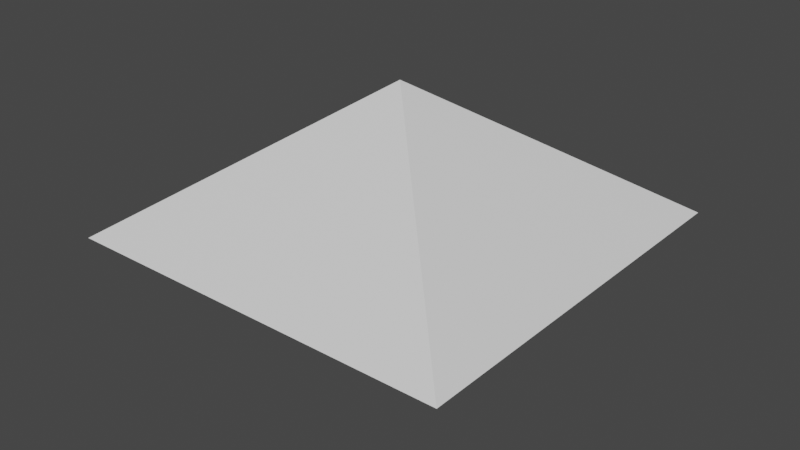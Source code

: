 # Source: laser_area.blend  (saved by Blender 3.6.13; exported with 4.5.12 LTS)
import bpy
from mathutils import Matrix  # noqa: F401  (used for matrix-valued properties, if any)

bpy.ops.wm.read_factory_settings(use_empty=True)
scene = bpy.context.scene
scene.name = 'Scene'

# ---- collections
col_collection = bpy.data.collections.new('Collection'); scene.collection.children.link(col_collection)

# ---- materials (node trees are filled in below, after node groups)
mat_pyramid = bpy.data.materials.new('Pyramid')
mat_pyramid.use_transparent_shadow = False
mat_inner_wall = bpy.data.materials.new('Inner wall')
mat_inner_wall.use_transparent_shadow = False

# ---- material node trees
mat_pyramid.use_nodes = True; mat_pyramid.node_tree.nodes.clear()
_N = mat_pyramid.node_tree.nodes; _L = mat_pyramid.node_tree.links
n0 = _N.new('ShaderNodeOutputMaterial'); n0.name = 'Material Output'; n0.location = (300, 300)
n1 = _N.new('ShaderNodeBsdfPrincipled'); n1.name = 'Principled BSDF'; n1.location = (10, 300)
n1.distribution = 'GGX'
n1.subsurface_method = 'RANDOM_WALK_SKIN'
n1.inputs[3].default_value = 1.45
n1.inputs[27].default_value = (0.0, 0.0, 0.0, 1.0)
n1.inputs[28].default_value = 1.0
_L.new(n1.outputs[0], n0.inputs[0])
n0.is_active_output = True
mat_inner_wall.use_nodes = True; mat_inner_wall.node_tree.nodes.clear()
_N = mat_inner_wall.node_tree.nodes; _L = mat_inner_wall.node_tree.links
n0 = _N.new('ShaderNodeOutputMaterial'); n0.name = 'Material Output'; n0.location = (300, 300)
n1 = _N.new('ShaderNodeBsdfPrincipled'); n1.name = 'Principled BSDF'; n1.location = (10, 300)
n1.distribution = 'GGX'
n1.subsurface_method = 'RANDOM_WALK_SKIN'
n1.inputs[3].default_value = 1.45
n1.inputs[27].default_value = (0.0, 0.0, 0.0, 1.0)
n1.inputs[28].default_value = 1.0
_L.new(n1.outputs[0], n0.inputs[0])
n0.is_active_output = True

# ---- world
world_world = bpy.data.worlds.new('World'); scene.world = world_world
world_world.use_nodes = True; world_world.node_tree.nodes.clear()
_N = world_world.node_tree.nodes; _L = world_world.node_tree.links
n0 = _N.new('ShaderNodeOutputWorld'); n0.name = 'World Output'; n0.location = (300, 300)
n1 = _N.new('ShaderNodeBackground'); n1.name = 'Background'; n1.location = (10, 300)
n1.inputs[0].default_value = (0.05088, 0.05088, 0.05088, 1.0)
_L.new(n1.outputs[0], n0.inputs[0])
n0.is_active_output = True
world_world.color = (0.05088, 0.05088, 0.05088)
world_world.use_sun_shadow = False
world_world.sun_shadow_jitter_overblur = 0.0

# ---- meshes
me_plane_001 = bpy.data.meshes.new('Plane.001')
me_plane_001.from_pydata([(-1.0, -1.0, 0.0), (1.0, -1.0, 0.0), (-1.0, 1.0, 0.0), (1.0, 1.0, 0.0), (0.0, 0.0, 0.7071), (-0.7, -0.06324, 0.0), (0.0, 0.0, -0.7071), (-0.7, -0.06324, 0.15), (-0.7, 0.06176, 0.0), (-0.7, 0.06176, 0.15), (-0.7879, 0.06176, 0.15), (-0.7879, -0.06324, 0.15), (-1.0, -0.06324, 0.0), (-1.0, 0.06176, 0.0), (-0.7879, 0.02489, 0.15), (-1.0, 0.03571, 0.0), (-0.7702, 0.02993, 0.15), (-0.7702, 0.06176, 0.1199), (-0.8615, -0.003846, 0.0)], [], [(1, 6, 3), (2, 4, 3), (12, 0, 4, 2, 13, 10, 14, 11), (3, 4, 1), (4, 0, 1), (2, 3, 6), (2, 6, 0, 12, 15, 13), (6, 1, 0), (9, 10, 17), (10, 13, 8, 9, 17), (5, 12, 11, 7), (12, 5, 8, 13, 15, 18), (15, 12, 18), (9, 7, 11, 14, 16, 10), (10, 16, 14)])
me_plane_001.polygons.foreach_set('material_index', [0, 0, 0, 0, 0, 0, 0, 0, 776, 776, 776, 776, 776, 776, 776])
_uv = me_plane_001.uv_layers.new(name='UVMap')
_uv.uv.foreach_set('vector', [1.0, 0.0, 0.0, 0.0, 1.0, 1.0, 0.0, 1.0, 0.0, 0.0, 1.0, 1.0, 0.0, 0.475, 0.0, 0.0, 0.0, 0.0, 0.0, 1.0, 0.0, 0.525, 0.0, 0.4189, 0.0, 0.4064, 0.0, 0.3689, 1.0, 1.0, 0.0, 0.0, 1.0, 0.0, 0.0, 0.0, 0.0, 0.0, 1.0, 0.0, 0.0, 1.0, 1.0, 1.0, 0.0, 0.0, 0.0, 1.0, 0.0, 0.0, 0.0, 0.0, 0.0, 0.475, 0.0, 0.5179, 0.0, 0.525, 0.0, 0.0, 1.0, 0.0, 0.0, 0.0, 0.625, 0.5, 0.625, 0.4372, 0.5748, 0.4498, 0.625, 0.4372, 0.375, 0.2857, 0.375, 0.5, 0.625, 0.5, 0.5748, 0.4498, 0.375, 0.75, 0.375, 0.9643, 0.625, 0.8128, 0.625, 0.75, 0.1607, 0.75, 0.375, 0.75, 0.375, 0.5, 0.1607, 0.5, 0.1607, 0.5357, 0.2596, 0.6346, 0.1607, 0.5357, 0.1607, 0.75, 0.2596, 0.6346, 0.625, 0.5, 0.625, 0.75, 0.6878, 0.75, 0.6878, 0.5628, 0.6752, 0.5502, 0.6878, 0.5, 0.6878, 0.5, 0.6752, 0.5502, 0.6878, 0.5628])
me_plane_001.materials.append(mat_pyramid)
me_plane_001.update()
me_cube = bpy.data.meshes.new('Cube')
me_cube.from_pydata([(-1.0, -1.265, -1.0), (-1.0, -1.265, 1.0), (-1.0, 1.235, -1.0), (-1.0, 1.235, 1.0), (6.0, 1.0, -1.0), (0.5, 1.235, -1.0), (0.5, 1.235, 1.0), (0.5, -1.265, 1.0), (6.0, -1.0, -1.0), (0.5, -1.265, -1.0), (6.0, 1.0, 1.0), (6.0, -1.0, 1.0), (6.0, -6.0, 1.0), (6.0, -6.0, -1.0), (0.5, -6.0, -1.0), (0.5, -6.0, 1.0), (0.5, 6.0, 1.0), (6.0, 6.0, 1.0), (6.0, 6.0, -1.0), (0.5, 6.0, -1.0), (7.0, 1.0, 1.0), (7.0, 1.0, -1.0), (7.0, -1.0, -1.0), (7.0, -1.0, 1.0), (3.708, 1.0, -1.0), (2.792, 1.0, -1.0), (2.792, -1.0, -1.0), (3.708, -1.0, -1.0), (2.792, -6.0, -1.0), (3.708, -6.0, -1.0), (3.708, 6.0, -1.0), (2.792, 6.0, -1.0), (6.0, -0.3333, -1.0), (6.0, 0.3333, -1.0), (0.5, 0.3333, -1.0), (0.5, -0.3333, -1.0), (6.0, -4.333, -1.0), (6.0, -2.667, -1.0), (0.5, -4.333, -1.0), (0.5, -2.667, -1.0), (0.5, 4.333, -1.0), (0.5, 2.667, -1.0), (6.0, 2.667, -1.0), (6.0, 4.333, -1.0), (3.708, 2.667, -1.0), (3.708, 4.333, -1.0), (2.792, 2.667, -1.0), (2.792, 4.333, -1.0), (2.792, -2.667, -1.0), (2.792, -4.333, -1.0), (3.708, -2.667, -1.0), (3.708, -4.333, -1.0), (2.792, 0.3333, -1.0), (2.792, -0.3333, -1.0), (3.708, 0.3333, -1.0), (3.708, -0.3333, -1.0), (3.708, 1.0, 1.0), (2.792, 1.0, 1.0), (2.792, -1.0, 1.0), (3.708, -1.0, 1.0), (3.708, 2.667, 1.0), (3.708, 4.333, 1.0), (2.792, 2.667, 1.0), (2.792, 4.333, 1.0), (2.792, -2.667, 1.0), (2.792, -4.333, 1.0), (3.708, -2.667, 1.0), (3.708, -4.333, 1.0), (2.792, -0.3333, 1.0), (2.792, 0.3333, 1.0), (3.708, -0.3333, 1.0), (3.708, 0.3333, 1.0)], [], [(10, 11, 7, 6), (10, 20, 23, 11), (9, 0, 1, 7), (55, 27, 8, 32), (6, 7, 1, 3), (2, 0, 9, 35, 34, 5), (2, 5, 6, 3), (6, 16, 17, 10), (8, 37, 36, 13, 12, 11), (13, 29, 28, 14, 15, 12), (11, 12, 15, 7), (51, 29, 13, 36), (7, 15, 14, 38, 39, 9), (19, 31, 30, 18, 17, 16), (5, 41, 40, 19, 16, 6), (10, 17, 18, 43, 42, 4), (47, 31, 19, 40), (21, 22, 23, 20), (4, 21, 20, 10), (11, 23, 22, 8), (8, 22, 21, 4, 33, 32), (43, 18, 30, 45), (45, 30, 31, 47), (4, 42, 44, 24), (42, 43, 45, 44), (52, 69, 57, 25), (50, 66, 67, 51), (25, 46, 41, 5), (46, 47, 40, 41), (38, 14, 28, 49), (49, 28, 29, 51), (9, 39, 48, 26), (39, 38, 49, 48), (45, 61, 60, 44), (26, 58, 68, 53), (27, 50, 37, 8), (50, 51, 36, 37), (35, 9, 26, 53), (47, 63, 61, 45), (5, 34, 52, 25), (34, 35, 53, 52), (27, 59, 66, 50), (44, 60, 56, 24), (24, 54, 33, 4), (54, 55, 32, 33), (56, 60, 62, 57), (60, 61, 63, 62), (58, 64, 66, 59), (64, 65, 67, 66), (68, 58, 59, 70), (57, 69, 71, 56), (69, 68, 70, 71), (53, 68, 69, 52), (25, 57, 62, 46), (55, 70, 59, 27), (46, 62, 63, 47), (48, 64, 58, 26), (24, 56, 71, 54), (51, 67, 65, 49), (49, 65, 64, 48), (54, 71, 70, 55)])
_uv = me_cube.uv_layers.new(name='UVMap')
_uv.uv.foreach_set('vector', [0.625, 0.5, 0.625, 0.75, 0.75, 0.75, 0.75, 0.5, 0.625, 0.5, 0.625, 0.5, 0.625, 0.75, 0.625, 0.75, 0.375, 0.875, 0.375, 1.0, 0.625, 1.0, 0.625, 0.875, 0.3333, 0.6667, 0.3333, 0.75, 0.375, 0.75, 0.375, 0.6667, 0.75, 0.5, 0.75, 0.75, 0.875, 0.75, 0.875, 0.5, 0.125, 0.5, 0.125, 0.75, 0.25, 0.75, 0.25, 0.6667, 0.25, 0.5833, 0.25, 0.5, 0.375, 0.25, 0.375, 0.375, 0.625, 0.375, 0.625, 0.25, 0.75, 0.5, 0.75, 0.5, 0.625, 0.5, 0.625, 0.5, 0.375, 0.75, 0.375, 0.75, 0.375, 0.75, 0.375, 0.75, 0.625, 0.75, 0.625, 0.75, 0.375, 0.75, 0.375, 0.7917, 0.375, 0.8333, 0.375, 0.875, 0.625, 0.875, 0.625, 0.75, 0.625, 0.75, 0.625, 0.75, 0.75, 0.75, 0.75, 0.75, 0.3333, 0.75, 0.3333, 0.75, 0.375, 0.75, 0.375, 0.75, 0.625, 0.875, 0.625, 0.875, 0.375, 0.875, 0.375, 0.875, 0.375, 0.875, 0.375, 0.875, 0.375, 0.375, 0.375, 0.4167, 0.375, 0.4583, 0.375, 0.5, 0.625, 0.5, 0.625, 0.375, 0.375, 0.375, 0.375, 0.375, 0.375, 0.375, 0.375, 0.375, 0.625, 0.375, 0.625, 0.375, 0.625, 0.5, 0.625, 0.5, 0.375, 0.5, 0.375, 0.5, 0.375, 0.5, 0.375, 0.5, 0.2917, 0.5, 0.2917, 0.5, 0.25, 0.5, 0.25, 0.5, 0.375, 0.5, 0.375, 0.75, 0.625, 0.75, 0.625, 0.5, 0.375, 0.5, 0.375, 0.5, 0.625, 0.5, 0.625, 0.5, 0.625, 0.75, 0.625, 0.75, 0.375, 0.75, 0.375, 0.75, 0.375, 0.75, 0.375, 0.75, 0.375, 0.5, 0.375, 0.5, 0.375, 0.5833, 0.375, 0.6667, 0.375, 0.5, 0.375, 0.5, 0.3333, 0.5, 0.3333, 0.5, 0.3333, 0.5, 0.3333, 0.5, 0.2917, 0.5, 0.2917, 0.5, 0.375, 0.5, 0.375, 0.5, 0.3333, 0.5, 0.3333, 0.5, 0.375, 0.5, 0.375, 0.5, 0.3333, 0.5, 0.3333, 0.5, 0.2917, 0.5833, 0.2917, 0.5833, 0.2917, 0.5, 0.2917, 0.5, 0.3333, 0.75, 0.3333, 0.75, 0.3333, 0.75, 0.3333, 0.75, 0.2917, 0.5, 0.2917, 0.5, 0.25, 0.5, 0.25, 0.5, 0.2917, 0.5, 0.2917, 0.5, 0.25, 0.5, 0.25, 0.5, 0.25, 0.75, 0.25, 0.75, 0.2917, 0.75, 0.2917, 0.75, 0.2917, 0.75, 0.2917, 0.75, 0.3333, 0.75, 0.3333, 0.75, 0.25, 0.75, 0.25, 0.75, 0.2917, 0.75, 0.2917, 0.75, 0.25, 0.75, 0.25, 0.75, 0.2917, 0.75, 0.2917, 0.75, 0.3333, 0.5, 0.3333, 0.5, 0.3333, 0.5, 0.3333, 0.5, 0.2917, 0.75, 0.2917, 0.75, 0.2917, 0.6667, 0.2917, 0.6667, 0.3333, 0.75, 0.3333, 0.75, 0.375, 0.75, 0.375, 0.75, 0.3333, 0.75, 0.3333, 0.75, 0.375, 0.75, 0.375, 0.75, 0.25, 0.6667, 0.25, 0.75, 0.2917, 0.75, 0.2917, 0.6667, 0.2917, 0.5, 0.2917, 0.5, 0.3333, 0.5, 0.3333, 0.5, 0.25, 0.5, 0.25, 0.5833, 0.2917, 0.5833, 0.2917, 0.5, 0.25, 0.5833, 0.25, 0.6667, 0.2917, 0.6667, 0.2917, 0.5833, 0.3333, 0.75, 0.3333, 0.75, 0.3333, 0.75, 0.3333, 0.75, 0.3333, 0.5, 0.3333, 0.5, 0.3333, 0.5, 0.3333, 0.5, 0.3333, 0.5, 0.3333, 0.5833, 0.375, 0.5833, 0.375, 0.5, 0.3333, 0.5833, 0.3333, 0.6667, 0.375, 0.6667, 0.375, 0.5833, 0.3333, 0.5, 0.3333, 0.5, 0.2917, 0.5, 0.2917, 0.5, 0.3333, 0.5, 0.3333, 0.5, 0.2917, 0.5, 0.2917, 0.5, 0.2917, 0.75, 0.2917, 0.75, 0.3333, 0.75, 0.3333, 0.75, 0.2917, 0.75, 0.2917, 0.75, 0.3333, 0.75, 0.3333, 0.75, 0.2917, 0.6667, 0.2917, 0.75, 0.3333, 0.75, 0.3333, 0.6667, 0.2917, 0.5, 0.2917, 0.5833, 0.3333, 0.5833, 0.3333, 0.5, 0.2917, 0.5833, 0.2917, 0.6667, 0.3333, 0.6667, 0.3333, 0.5833, 0.2917, 0.6667, 0.2917, 0.6667, 0.2917, 0.5833, 0.2917, 0.5833, 0.2917, 0.5, 0.2917, 0.5, 0.2917, 0.5, 0.2917, 0.5, 0.3333, 0.6667, 0.3333, 0.6667, 0.3333, 0.75, 0.3333, 0.75, 0.2917, 0.5, 0.2917, 0.5, 0.2917, 0.5, 0.2917, 0.5, 0.2917, 0.75, 0.2917, 0.75, 0.2917, 0.75, 0.2917, 0.75, 0.3333, 0.5, 0.3333, 0.5, 0.3333, 0.5833, 0.3333, 0.5833, 0.3333, 0.75, 0.3333, 0.75, 0.2917, 0.75, 0.2917, 0.75, 0.2917, 0.75, 0.2917, 0.75, 0.2917, 0.75, 0.2917, 0.75, 0.3333, 0.5833, 0.3333, 0.5833, 0.3333, 0.6667, 0.3333, 0.6667])
me_cube.materials.append(mat_inner_wall)
me_cube.update()

# ---- objects
ob_pyramid = bpy.data.objects.new('Pyramid', me_plane_001)
ob_first_chamber = bpy.data.objects.new('First chamber', me_cube)

# ---- transforms, parenting, visibility, modifiers, constraints
ob_pyramid.location = (0.0, 0.0, 0.0)
ob_pyramid.scale = (20.0, 20.0, 20.0)
ob_first_chamber.location = (-13.0, 0.0, 1.5)
ob_first_chamber.scale = (1.0, 1.0, 1.5)

# ---- collection membership
scene.collection.objects.link(ob_pyramid)
scene.collection.objects.link(ob_first_chamber)

# ---- scene / render settings (as saved in the file)
scene.frame_start = 1; scene.frame_end = 250; scene.frame_set(1)
scene.render.engine = 'BLENDER_EEVEE_NEXT'
scene.cycles.sampling_pattern = 'TABULATED_SOBOL'
scene.view_settings.view_transform = 'Filmic'
bpy.context.view_layer.update()

# ---- added for rendering (the .blend has no active camera and no usable light): camera, sun
cam_auto = bpy.data.cameras.new('AutoCamera')
cam_auto.lens = 50.0
cam_auto.sensor_width = 36.0
cam_auto.clip_end = 1026.96
ob_auto_camera = bpy.data.objects.new('AutoCamera', cam_auto)
scene.collection.objects.link(ob_auto_camera)
ob_auto_camera.location = (58.5163, -70.2196, 46.8131)
ob_auto_camera.rotation_euler = (1.09748, -7.21219e-08, 0.694738)
scene.camera = ob_auto_camera
light_auto_sun = bpy.data.lights.new('AutoSun', 'SUN')
light_auto_sun.energy = 3.0
light_auto_sun.angle = 0.0523599
ob_auto_sun = bpy.data.objects.new('AutoSun', light_auto_sun)
scene.collection.objects.link(ob_auto_sun)
ob_auto_sun.rotation_euler = (0.872665, 0.174533, 0.523599)
bpy.context.view_layer.update()

